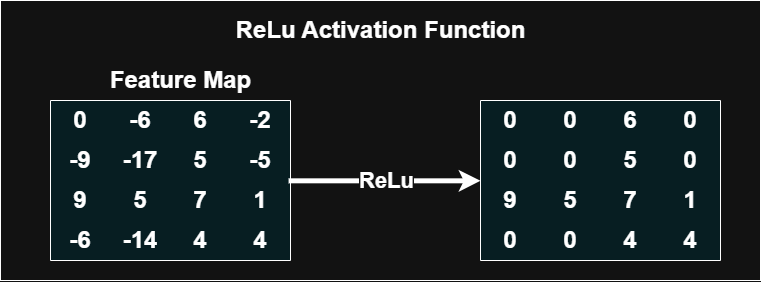

The diagram above was exported from draw.io. Its source (the exported page's mxGraphModel, read from the mxfile embedded in the PNG):
<mxGraphModel dx="473" dy="822" grid="1" gridSize="10" guides="1" tooltips="1" connect="1" arrows="1" fold="1" page="1" pageScale="1" pageWidth="850" pageHeight="1100" math="0" shadow="0">
  <root>
    <mxCell id="0" />
    <mxCell id="1" parent="0" />
    <mxCell id="LA-oecmotC60W59ETHk6-46" value="" style="rounded=0;whiteSpace=wrap;html=1;" vertex="1" parent="1">
      <mxGeometry x="850" y="80" width="760" height="280" as="geometry" />
    </mxCell>
    <mxCell id="LA-oecmotC60W59ETHk6-1" value="" style="shape=table;html=1;whiteSpace=wrap;startSize=0;container=1;collapsible=0;childLayout=tableLayout;columnLines=0;rowLines=0;fontSize=24;strokeColor=default;fillColor=light-dark(#FFFFFF,#071E22);fontStyle=1" vertex="1" parent="1">
      <mxGeometry x="900" y="180" width="240" height="160" as="geometry" />
    </mxCell>
    <mxCell id="LA-oecmotC60W59ETHk6-2" value="" style="shape=tableRow;horizontal=0;startSize=0;swimlaneHead=0;swimlaneBody=0;top=0;left=0;bottom=0;right=0;collapsible=0;dropTarget=0;fillColor=none;points=[[0,0.5],[1,0.5]];portConstraint=eastwest;fontSize=24;strokeColor=inherit;fontStyle=1" vertex="1" parent="LA-oecmotC60W59ETHk6-1">
      <mxGeometry width="240" height="40" as="geometry" />
    </mxCell>
    <mxCell id="LA-oecmotC60W59ETHk6-3" value="&lt;font style=&quot;&quot;&gt;0&lt;/font&gt;" style="shape=partialRectangle;html=1;whiteSpace=wrap;connectable=0;fillColor=none;top=0;left=0;bottom=0;right=0;overflow=hidden;fontSize=24;strokeColor=inherit;fontStyle=1;fontColor=light-dark(#000000,#FFFFFF);" vertex="1" parent="LA-oecmotC60W59ETHk6-2">
      <mxGeometry width="60" height="40" as="geometry">
        <mxRectangle width="60" height="40" as="alternateBounds" />
      </mxGeometry>
    </mxCell>
    <mxCell id="LA-oecmotC60W59ETHk6-4" value="-6" style="shape=partialRectangle;html=1;whiteSpace=wrap;connectable=0;fillColor=none;top=0;left=0;bottom=0;right=0;overflow=hidden;fontSize=24;strokeColor=inherit;fontStyle=1" vertex="1" parent="LA-oecmotC60W59ETHk6-2">
      <mxGeometry x="60" width="60" height="40" as="geometry">
        <mxRectangle width="60" height="40" as="alternateBounds" />
      </mxGeometry>
    </mxCell>
    <mxCell id="LA-oecmotC60W59ETHk6-5" value="6" style="shape=partialRectangle;html=1;whiteSpace=wrap;connectable=0;fillColor=none;top=0;left=0;bottom=0;right=0;overflow=hidden;fontSize=24;strokeColor=inherit;fontStyle=1" vertex="1" parent="LA-oecmotC60W59ETHk6-2">
      <mxGeometry x="120" width="60" height="40" as="geometry">
        <mxRectangle width="60" height="40" as="alternateBounds" />
      </mxGeometry>
    </mxCell>
    <mxCell id="LA-oecmotC60W59ETHk6-6" value="-2" style="shape=partialRectangle;html=1;whiteSpace=wrap;connectable=0;fillColor=none;top=0;left=0;bottom=0;right=0;overflow=hidden;fontSize=24;strokeColor=inherit;fontStyle=1" vertex="1" parent="LA-oecmotC60W59ETHk6-2">
      <mxGeometry x="180" width="60" height="40" as="geometry">
        <mxRectangle width="60" height="40" as="alternateBounds" />
      </mxGeometry>
    </mxCell>
    <mxCell id="LA-oecmotC60W59ETHk6-7" value="" style="shape=tableRow;horizontal=0;startSize=0;swimlaneHead=0;swimlaneBody=0;top=0;left=0;bottom=0;right=0;collapsible=0;dropTarget=0;fillColor=none;points=[[0,0.5],[1,0.5]];portConstraint=eastwest;fontSize=24;strokeColor=inherit;fontStyle=1" vertex="1" parent="LA-oecmotC60W59ETHk6-1">
      <mxGeometry y="40" width="240" height="40" as="geometry" />
    </mxCell>
    <mxCell id="LA-oecmotC60W59ETHk6-8" value="-9" style="shape=partialRectangle;html=1;whiteSpace=wrap;connectable=0;fillColor=none;top=0;left=0;bottom=0;right=0;overflow=hidden;fontSize=24;strokeColor=inherit;fontStyle=1" vertex="1" parent="LA-oecmotC60W59ETHk6-7">
      <mxGeometry width="60" height="40" as="geometry">
        <mxRectangle width="60" height="40" as="alternateBounds" />
      </mxGeometry>
    </mxCell>
    <mxCell id="LA-oecmotC60W59ETHk6-9" value="-17" style="shape=partialRectangle;html=1;whiteSpace=wrap;connectable=0;fillColor=none;top=0;left=0;bottom=0;right=0;overflow=hidden;fontSize=24;strokeColor=inherit;fontStyle=1" vertex="1" parent="LA-oecmotC60W59ETHk6-7">
      <mxGeometry x="60" width="60" height="40" as="geometry">
        <mxRectangle width="60" height="40" as="alternateBounds" />
      </mxGeometry>
    </mxCell>
    <mxCell id="LA-oecmotC60W59ETHk6-10" value="5" style="shape=partialRectangle;html=1;whiteSpace=wrap;connectable=0;fillColor=none;top=0;left=0;bottom=0;right=0;overflow=hidden;fontSize=24;strokeColor=inherit;fontStyle=1" vertex="1" parent="LA-oecmotC60W59ETHk6-7">
      <mxGeometry x="120" width="60" height="40" as="geometry">
        <mxRectangle width="60" height="40" as="alternateBounds" />
      </mxGeometry>
    </mxCell>
    <mxCell id="LA-oecmotC60W59ETHk6-11" value="-5" style="shape=partialRectangle;html=1;whiteSpace=wrap;connectable=0;fillColor=none;top=0;left=0;bottom=0;right=0;overflow=hidden;fontSize=24;strokeColor=inherit;fontStyle=1" vertex="1" parent="LA-oecmotC60W59ETHk6-7">
      <mxGeometry x="180" width="60" height="40" as="geometry">
        <mxRectangle width="60" height="40" as="alternateBounds" />
      </mxGeometry>
    </mxCell>
    <mxCell id="LA-oecmotC60W59ETHk6-12" value="" style="shape=tableRow;horizontal=0;startSize=0;swimlaneHead=0;swimlaneBody=0;top=0;left=0;bottom=0;right=0;collapsible=0;dropTarget=0;fillColor=none;points=[[0,0.5],[1,0.5]];portConstraint=eastwest;fontSize=24;strokeColor=inherit;fontStyle=1" vertex="1" parent="LA-oecmotC60W59ETHk6-1">
      <mxGeometry y="80" width="240" height="40" as="geometry" />
    </mxCell>
    <mxCell id="LA-oecmotC60W59ETHk6-13" value="9" style="shape=partialRectangle;html=1;whiteSpace=wrap;connectable=0;fillColor=none;top=0;left=0;bottom=0;right=0;overflow=hidden;fontSize=24;strokeColor=inherit;fontStyle=1" vertex="1" parent="LA-oecmotC60W59ETHk6-12">
      <mxGeometry width="60" height="40" as="geometry">
        <mxRectangle width="60" height="40" as="alternateBounds" />
      </mxGeometry>
    </mxCell>
    <mxCell id="LA-oecmotC60W59ETHk6-14" value="5" style="shape=partialRectangle;html=1;whiteSpace=wrap;connectable=0;fillColor=none;top=0;left=0;bottom=0;right=0;overflow=hidden;fontSize=24;strokeColor=inherit;fontStyle=1" vertex="1" parent="LA-oecmotC60W59ETHk6-12">
      <mxGeometry x="60" width="60" height="40" as="geometry">
        <mxRectangle width="60" height="40" as="alternateBounds" />
      </mxGeometry>
    </mxCell>
    <mxCell id="LA-oecmotC60W59ETHk6-15" value="7" style="shape=partialRectangle;html=1;whiteSpace=wrap;connectable=0;fillColor=none;top=0;left=0;bottom=0;right=0;overflow=hidden;fontSize=24;strokeColor=inherit;fontStyle=1" vertex="1" parent="LA-oecmotC60W59ETHk6-12">
      <mxGeometry x="120" width="60" height="40" as="geometry">
        <mxRectangle width="60" height="40" as="alternateBounds" />
      </mxGeometry>
    </mxCell>
    <mxCell id="LA-oecmotC60W59ETHk6-16" value="1" style="shape=partialRectangle;html=1;whiteSpace=wrap;connectable=0;fillColor=none;top=0;left=0;bottom=0;right=0;overflow=hidden;fontSize=24;strokeColor=inherit;fontStyle=1" vertex="1" parent="LA-oecmotC60W59ETHk6-12">
      <mxGeometry x="180" width="60" height="40" as="geometry">
        <mxRectangle width="60" height="40" as="alternateBounds" />
      </mxGeometry>
    </mxCell>
    <mxCell id="LA-oecmotC60W59ETHk6-17" style="shape=tableRow;horizontal=0;startSize=0;swimlaneHead=0;swimlaneBody=0;top=0;left=0;bottom=0;right=0;collapsible=0;dropTarget=0;fillColor=none;points=[[0,0.5],[1,0.5]];portConstraint=eastwest;fontSize=24;strokeColor=inherit;fontStyle=1" vertex="1" parent="LA-oecmotC60W59ETHk6-1">
      <mxGeometry y="120" width="240" height="40" as="geometry" />
    </mxCell>
    <mxCell id="LA-oecmotC60W59ETHk6-18" value="-6" style="shape=partialRectangle;html=1;whiteSpace=wrap;connectable=0;fillColor=none;top=0;left=0;bottom=0;right=0;overflow=hidden;fontSize=24;strokeColor=inherit;fontStyle=1" vertex="1" parent="LA-oecmotC60W59ETHk6-17">
      <mxGeometry width="60" height="40" as="geometry">
        <mxRectangle width="60" height="40" as="alternateBounds" />
      </mxGeometry>
    </mxCell>
    <mxCell id="LA-oecmotC60W59ETHk6-19" value="-14" style="shape=partialRectangle;html=1;whiteSpace=wrap;connectable=0;fillColor=none;top=0;left=0;bottom=0;right=0;overflow=hidden;fontSize=24;strokeColor=inherit;fontStyle=1" vertex="1" parent="LA-oecmotC60W59ETHk6-17">
      <mxGeometry x="60" width="60" height="40" as="geometry">
        <mxRectangle width="60" height="40" as="alternateBounds" />
      </mxGeometry>
    </mxCell>
    <mxCell id="LA-oecmotC60W59ETHk6-20" value="4" style="shape=partialRectangle;html=1;whiteSpace=wrap;connectable=0;fillColor=none;top=0;left=0;bottom=0;right=0;overflow=hidden;fontSize=24;strokeColor=inherit;fontStyle=1" vertex="1" parent="LA-oecmotC60W59ETHk6-17">
      <mxGeometry x="120" width="60" height="40" as="geometry">
        <mxRectangle width="60" height="40" as="alternateBounds" />
      </mxGeometry>
    </mxCell>
    <mxCell id="LA-oecmotC60W59ETHk6-21" value="&lt;font style=&quot;&quot;&gt;4&lt;/font&gt;" style="shape=partialRectangle;html=1;whiteSpace=wrap;connectable=0;fillColor=none;top=0;left=0;bottom=0;right=0;overflow=hidden;fontSize=24;strokeColor=inherit;fontStyle=1;fontColor=light-dark(#000000,#FFFFFF);" vertex="1" parent="LA-oecmotC60W59ETHk6-17">
      <mxGeometry x="180" width="60" height="40" as="geometry">
        <mxRectangle width="60" height="40" as="alternateBounds" />
      </mxGeometry>
    </mxCell>
    <mxCell id="LA-oecmotC60W59ETHk6-22" value="ReLu Activation Function" style="text;strokeColor=none;fillColor=none;html=1;fontSize=24;fontStyle=1;verticalAlign=middle;align=center;" vertex="1" parent="1">
      <mxGeometry x="1140" y="90" width="180" height="40" as="geometry" />
    </mxCell>
    <mxCell id="LA-oecmotC60W59ETHk6-23" value="" style="shape=table;html=1;whiteSpace=wrap;startSize=0;container=1;collapsible=0;childLayout=tableLayout;columnLines=0;rowLines=0;fontSize=24;strokeColor=default;fillColor=light-dark(#FFFFFF,#071E22);fontStyle=1" vertex="1" parent="1">
      <mxGeometry x="1330" y="180" width="240" height="160" as="geometry" />
    </mxCell>
    <mxCell id="LA-oecmotC60W59ETHk6-24" value="" style="shape=tableRow;horizontal=0;startSize=0;swimlaneHead=0;swimlaneBody=0;top=0;left=0;bottom=0;right=0;collapsible=0;dropTarget=0;fillColor=none;points=[[0,0.5],[1,0.5]];portConstraint=eastwest;fontSize=24;strokeColor=inherit;fontStyle=1" vertex="1" parent="LA-oecmotC60W59ETHk6-23">
      <mxGeometry width="240" height="40" as="geometry" />
    </mxCell>
    <mxCell id="LA-oecmotC60W59ETHk6-25" value="&lt;font style=&quot;&quot;&gt;0&lt;/font&gt;" style="shape=partialRectangle;html=1;whiteSpace=wrap;connectable=0;fillColor=none;top=0;left=0;bottom=0;right=0;overflow=hidden;fontSize=24;strokeColor=inherit;fontStyle=1;fontColor=light-dark(#000000,#FFFFFF);" vertex="1" parent="LA-oecmotC60W59ETHk6-24">
      <mxGeometry width="60" height="40" as="geometry">
        <mxRectangle width="60" height="40" as="alternateBounds" />
      </mxGeometry>
    </mxCell>
    <mxCell id="LA-oecmotC60W59ETHk6-26" value="0" style="shape=partialRectangle;html=1;whiteSpace=wrap;connectable=0;fillColor=none;top=0;left=0;bottom=0;right=0;overflow=hidden;fontSize=24;strokeColor=inherit;fontStyle=1" vertex="1" parent="LA-oecmotC60W59ETHk6-24">
      <mxGeometry x="60" width="60" height="40" as="geometry">
        <mxRectangle width="60" height="40" as="alternateBounds" />
      </mxGeometry>
    </mxCell>
    <mxCell id="LA-oecmotC60W59ETHk6-27" value="6" style="shape=partialRectangle;html=1;whiteSpace=wrap;connectable=0;fillColor=none;top=0;left=0;bottom=0;right=0;overflow=hidden;fontSize=24;strokeColor=inherit;fontStyle=1" vertex="1" parent="LA-oecmotC60W59ETHk6-24">
      <mxGeometry x="120" width="60" height="40" as="geometry">
        <mxRectangle width="60" height="40" as="alternateBounds" />
      </mxGeometry>
    </mxCell>
    <mxCell id="LA-oecmotC60W59ETHk6-28" value="0" style="shape=partialRectangle;html=1;whiteSpace=wrap;connectable=0;fillColor=none;top=0;left=0;bottom=0;right=0;overflow=hidden;fontSize=24;strokeColor=inherit;fontStyle=1" vertex="1" parent="LA-oecmotC60W59ETHk6-24">
      <mxGeometry x="180" width="60" height="40" as="geometry">
        <mxRectangle width="60" height="40" as="alternateBounds" />
      </mxGeometry>
    </mxCell>
    <mxCell id="LA-oecmotC60W59ETHk6-29" value="" style="shape=tableRow;horizontal=0;startSize=0;swimlaneHead=0;swimlaneBody=0;top=0;left=0;bottom=0;right=0;collapsible=0;dropTarget=0;fillColor=none;points=[[0,0.5],[1,0.5]];portConstraint=eastwest;fontSize=24;strokeColor=inherit;fontStyle=1" vertex="1" parent="LA-oecmotC60W59ETHk6-23">
      <mxGeometry y="40" width="240" height="40" as="geometry" />
    </mxCell>
    <mxCell id="LA-oecmotC60W59ETHk6-30" value="0" style="shape=partialRectangle;html=1;whiteSpace=wrap;connectable=0;fillColor=none;top=0;left=0;bottom=0;right=0;overflow=hidden;fontSize=24;strokeColor=inherit;fontStyle=1" vertex="1" parent="LA-oecmotC60W59ETHk6-29">
      <mxGeometry width="60" height="40" as="geometry">
        <mxRectangle width="60" height="40" as="alternateBounds" />
      </mxGeometry>
    </mxCell>
    <mxCell id="LA-oecmotC60W59ETHk6-31" value="0" style="shape=partialRectangle;html=1;whiteSpace=wrap;connectable=0;fillColor=none;top=0;left=0;bottom=0;right=0;overflow=hidden;fontSize=24;strokeColor=inherit;fontStyle=1" vertex="1" parent="LA-oecmotC60W59ETHk6-29">
      <mxGeometry x="60" width="60" height="40" as="geometry">
        <mxRectangle width="60" height="40" as="alternateBounds" />
      </mxGeometry>
    </mxCell>
    <mxCell id="LA-oecmotC60W59ETHk6-32" value="5" style="shape=partialRectangle;html=1;whiteSpace=wrap;connectable=0;fillColor=none;top=0;left=0;bottom=0;right=0;overflow=hidden;fontSize=24;strokeColor=inherit;fontStyle=1" vertex="1" parent="LA-oecmotC60W59ETHk6-29">
      <mxGeometry x="120" width="60" height="40" as="geometry">
        <mxRectangle width="60" height="40" as="alternateBounds" />
      </mxGeometry>
    </mxCell>
    <mxCell id="LA-oecmotC60W59ETHk6-33" value="0" style="shape=partialRectangle;html=1;whiteSpace=wrap;connectable=0;fillColor=none;top=0;left=0;bottom=0;right=0;overflow=hidden;fontSize=24;strokeColor=inherit;fontStyle=1" vertex="1" parent="LA-oecmotC60W59ETHk6-29">
      <mxGeometry x="180" width="60" height="40" as="geometry">
        <mxRectangle width="60" height="40" as="alternateBounds" />
      </mxGeometry>
    </mxCell>
    <mxCell id="LA-oecmotC60W59ETHk6-34" value="" style="shape=tableRow;horizontal=0;startSize=0;swimlaneHead=0;swimlaneBody=0;top=0;left=0;bottom=0;right=0;collapsible=0;dropTarget=0;fillColor=none;points=[[0,0.5],[1,0.5]];portConstraint=eastwest;fontSize=24;strokeColor=inherit;fontStyle=1" vertex="1" parent="LA-oecmotC60W59ETHk6-23">
      <mxGeometry y="80" width="240" height="40" as="geometry" />
    </mxCell>
    <mxCell id="LA-oecmotC60W59ETHk6-35" value="9" style="shape=partialRectangle;html=1;whiteSpace=wrap;connectable=0;fillColor=none;top=0;left=0;bottom=0;right=0;overflow=hidden;fontSize=24;strokeColor=inherit;fontStyle=1" vertex="1" parent="LA-oecmotC60W59ETHk6-34">
      <mxGeometry width="60" height="40" as="geometry">
        <mxRectangle width="60" height="40" as="alternateBounds" />
      </mxGeometry>
    </mxCell>
    <mxCell id="LA-oecmotC60W59ETHk6-36" value="5" style="shape=partialRectangle;html=1;whiteSpace=wrap;connectable=0;fillColor=none;top=0;left=0;bottom=0;right=0;overflow=hidden;fontSize=24;strokeColor=inherit;fontStyle=1" vertex="1" parent="LA-oecmotC60W59ETHk6-34">
      <mxGeometry x="60" width="60" height="40" as="geometry">
        <mxRectangle width="60" height="40" as="alternateBounds" />
      </mxGeometry>
    </mxCell>
    <mxCell id="LA-oecmotC60W59ETHk6-37" value="7" style="shape=partialRectangle;html=1;whiteSpace=wrap;connectable=0;fillColor=none;top=0;left=0;bottom=0;right=0;overflow=hidden;fontSize=24;strokeColor=inherit;fontStyle=1" vertex="1" parent="LA-oecmotC60W59ETHk6-34">
      <mxGeometry x="120" width="60" height="40" as="geometry">
        <mxRectangle width="60" height="40" as="alternateBounds" />
      </mxGeometry>
    </mxCell>
    <mxCell id="LA-oecmotC60W59ETHk6-38" value="1" style="shape=partialRectangle;html=1;whiteSpace=wrap;connectable=0;fillColor=none;top=0;left=0;bottom=0;right=0;overflow=hidden;fontSize=24;strokeColor=inherit;fontStyle=1" vertex="1" parent="LA-oecmotC60W59ETHk6-34">
      <mxGeometry x="180" width="60" height="40" as="geometry">
        <mxRectangle width="60" height="40" as="alternateBounds" />
      </mxGeometry>
    </mxCell>
    <mxCell id="LA-oecmotC60W59ETHk6-39" style="shape=tableRow;horizontal=0;startSize=0;swimlaneHead=0;swimlaneBody=0;top=0;left=0;bottom=0;right=0;collapsible=0;dropTarget=0;fillColor=none;points=[[0,0.5],[1,0.5]];portConstraint=eastwest;fontSize=24;strokeColor=inherit;fontStyle=1" vertex="1" parent="LA-oecmotC60W59ETHk6-23">
      <mxGeometry y="120" width="240" height="40" as="geometry" />
    </mxCell>
    <mxCell id="LA-oecmotC60W59ETHk6-40" value="0" style="shape=partialRectangle;html=1;whiteSpace=wrap;connectable=0;fillColor=none;top=0;left=0;bottom=0;right=0;overflow=hidden;fontSize=24;strokeColor=inherit;fontStyle=1" vertex="1" parent="LA-oecmotC60W59ETHk6-39">
      <mxGeometry width="60" height="40" as="geometry">
        <mxRectangle width="60" height="40" as="alternateBounds" />
      </mxGeometry>
    </mxCell>
    <mxCell id="LA-oecmotC60W59ETHk6-41" value="0" style="shape=partialRectangle;html=1;whiteSpace=wrap;connectable=0;fillColor=none;top=0;left=0;bottom=0;right=0;overflow=hidden;fontSize=24;strokeColor=inherit;fontStyle=1" vertex="1" parent="LA-oecmotC60W59ETHk6-39">
      <mxGeometry x="60" width="60" height="40" as="geometry">
        <mxRectangle width="60" height="40" as="alternateBounds" />
      </mxGeometry>
    </mxCell>
    <mxCell id="LA-oecmotC60W59ETHk6-42" value="4" style="shape=partialRectangle;html=1;whiteSpace=wrap;connectable=0;fillColor=none;top=0;left=0;bottom=0;right=0;overflow=hidden;fontSize=24;strokeColor=inherit;fontStyle=1" vertex="1" parent="LA-oecmotC60W59ETHk6-39">
      <mxGeometry x="120" width="60" height="40" as="geometry">
        <mxRectangle width="60" height="40" as="alternateBounds" />
      </mxGeometry>
    </mxCell>
    <mxCell id="LA-oecmotC60W59ETHk6-43" value="&lt;font style=&quot;&quot;&gt;4&lt;/font&gt;" style="shape=partialRectangle;html=1;whiteSpace=wrap;connectable=0;fillColor=none;top=0;left=0;bottom=0;right=0;overflow=hidden;fontSize=24;strokeColor=inherit;fontStyle=1;fontColor=light-dark(#000000,#FFFFFF);" vertex="1" parent="LA-oecmotC60W59ETHk6-39">
      <mxGeometry x="180" width="60" height="40" as="geometry">
        <mxRectangle width="60" height="40" as="alternateBounds" />
      </mxGeometry>
    </mxCell>
    <mxCell id="LA-oecmotC60W59ETHk6-44" value="" style="endArrow=classic;html=1;rounded=0;exitX=0.992;exitY=1.008;exitDx=0;exitDy=0;exitPerimeter=0;entryX=0;entryY=0.008;entryDx=0;entryDy=0;entryPerimeter=0;fontSize=17;strokeWidth=5;" edge="1" parent="1" source="LA-oecmotC60W59ETHk6-7" target="LA-oecmotC60W59ETHk6-34">
      <mxGeometry relative="1" as="geometry">
        <mxPoint x="1190" y="270" as="sourcePoint" />
        <mxPoint x="1290" y="270" as="targetPoint" />
      </mxGeometry>
    </mxCell>
    <mxCell id="LA-oecmotC60W59ETHk6-45" value="&lt;font style=&quot;font-size: 22px;&quot;&gt;&lt;b style=&quot;&quot;&gt;ReLu&lt;/b&gt;&lt;/font&gt;" style="edgeLabel;resizable=0;html=1;;align=center;verticalAlign=middle;" connectable="0" vertex="1" parent="LA-oecmotC60W59ETHk6-44">
      <mxGeometry relative="1" as="geometry" />
    </mxCell>
    <mxCell id="LA-oecmotC60W59ETHk6-47" value="Feature Map" style="text;strokeColor=none;fillColor=none;html=1;fontSize=24;fontStyle=1;verticalAlign=middle;align=center;" vertex="1" parent="1">
      <mxGeometry x="940" y="140" width="180" height="40" as="geometry" />
    </mxCell>
  </root>
</mxGraphModel>